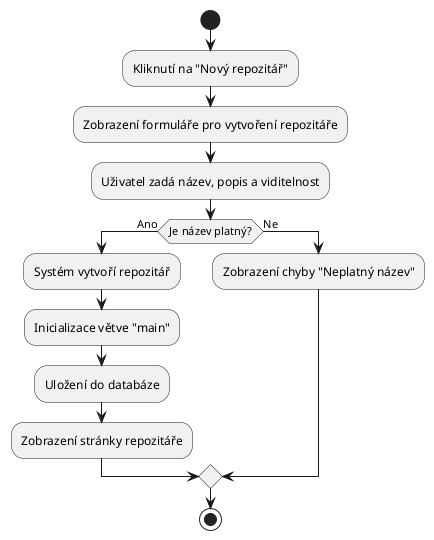

The diagram above was rendered by PlantUML. Its source (embedded in the PNG):
@startuml
start
:Kliknutí na "Nový repozitář";
:Zobrazení formuláře pro vytvoření repozitáře;
:Uživatel zadá název, popis a viditelnost;
if (Je název platný?) then (Ano)
    :Systém vytvoří repozitář;
    :Inicializace větve "main";
    :Uložení do databáze;
    :Zobrazení stránky repozitáře;
else (Ne)
    :Zobrazení chyby "Neplatný název";
endif
stop
@enduml